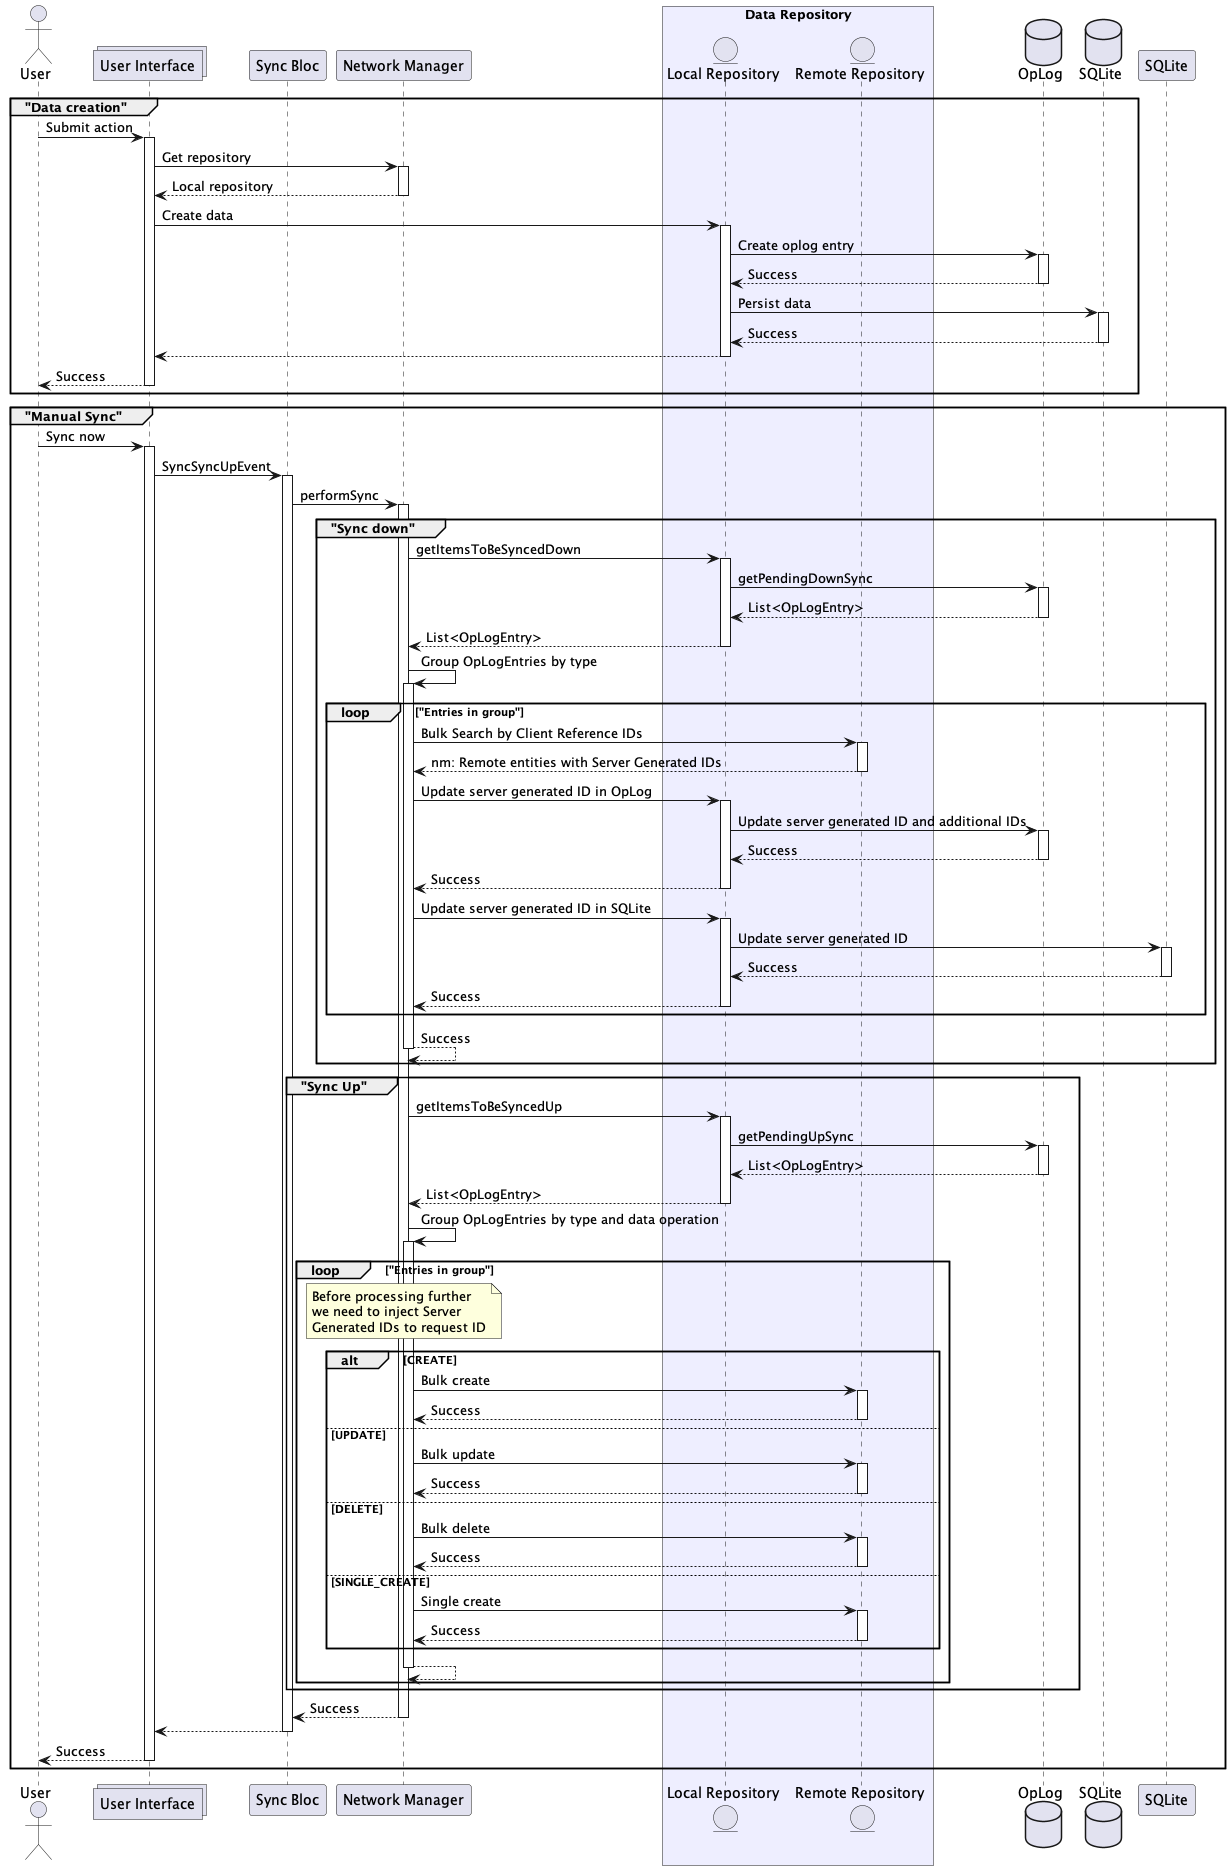

The diagram above was rendered by PlantUML. Its source (embedded in the PNG):
@startuml
actor User                             as user
collections "User Interface"           as ui

participant "Sync Bloc"                as syncBloc
participant "Network Manager"          as nm

box "Data Repository" #EEEEFF
    entity "Local Repository"          as local
    entity "Remote Repository"         as remote
end box

database OpLog                         as oplog
database SQLite                        as sqlite

autoactivate on

group "Data creation"
    user -> ui: Submit action
    ui -> nm: Get repository
    return Local repository

    ui -> local: Create data
    local -> oplog: Create oplog entry
    return Success
    local -> sqlite: Persist data
    return Success
    return
    return Success
end

group "Manual Sync"
    user -> ui: Sync now
    ui -> syncBloc: SyncSyncUpEvent
    syncBloc -> nm: performSync


    group "Sync down"
        nm -> local: getItemsToBeSyncedDown
        local -> oplog: getPendingDownSync
        return List<OpLogEntry>
        return List<OpLogEntry>

        nm -> nm: Group OpLogEntries by type

        loop "Entries in group"
            nm -> remote: Bulk Search by Client Reference IDs
            return nm: Remote entities with Server Generated IDs

            nm -> local: Update server generated ID in OpLog
            local -> oplog: Update server generated ID and additional IDs
            return Success
            return Success

            nm -> local: Update server generated ID in SQLite
            local -> SQLite: Update server generated ID
            return Success
            return Success
        end

        return Success
    end

    group "Sync Up"

        nm -> local: getItemsToBeSyncedUp
        local -> oplog: getPendingUpSync
        return List<OpLogEntry>
        return List<OpLogEntry>

        nm -> nm: Group OpLogEntries by type and data operation

        loop "Entries in group"

            note over nm: Before processing further\nwe need to inject Server\nGenerated IDs to request ID

            alt CREATE
                nm -> remote: Bulk create
                return Success
            else UPDATE
                nm -> remote: Bulk update
                return Success
            else DELETE
                nm -> remote: Bulk delete
                return Success
            else SINGLE_CREATE
                nm -> remote: Single create
                return Success
            end

            return
        end

    end
    return  Success
    return
    return Success
end

autoactivate off

@enduml